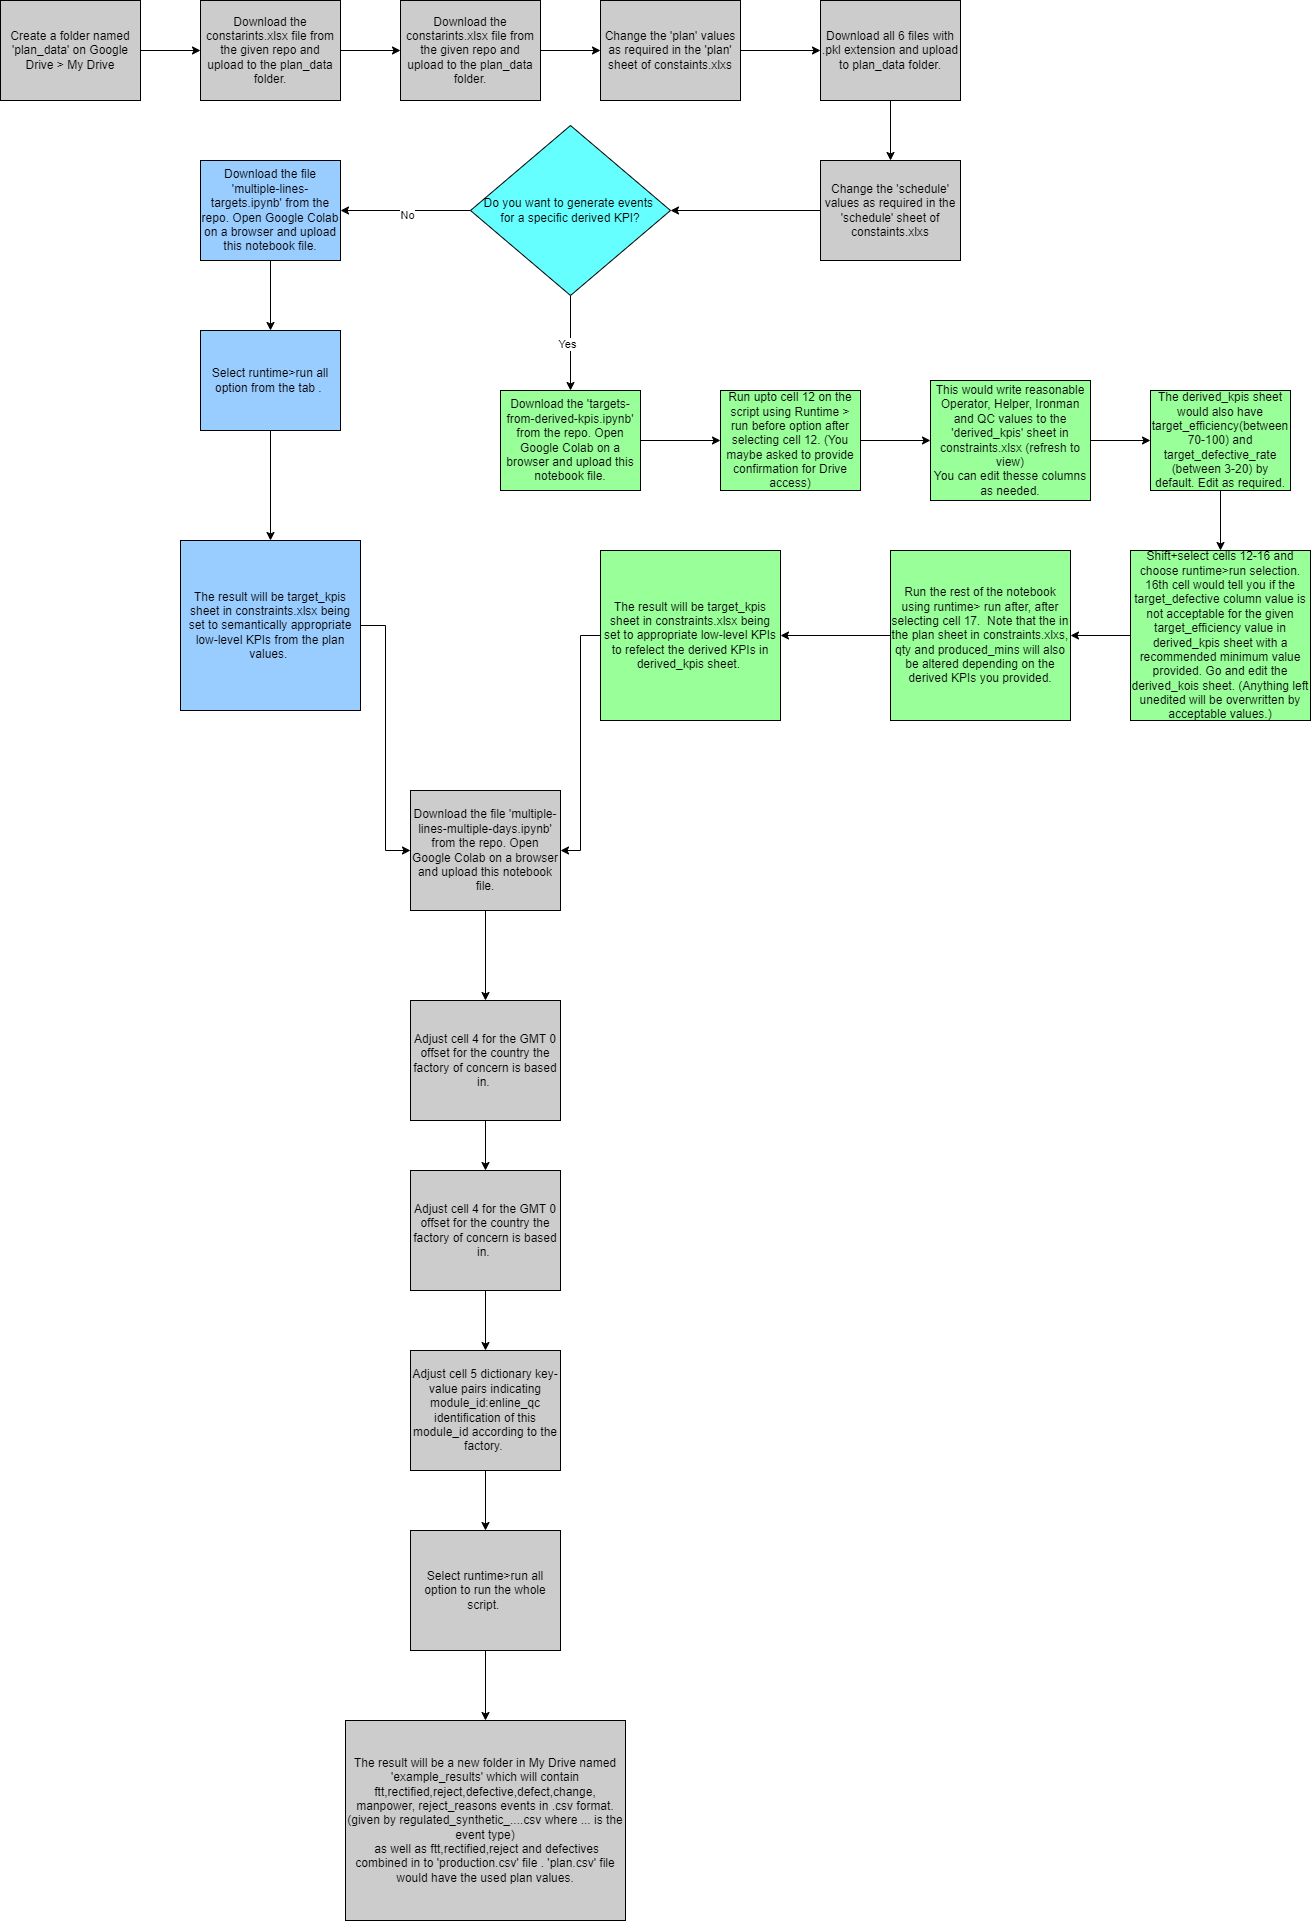

The diagram above was exported from draw.io. Its source (the exported page's mxGraphModel, read from the mxfile embedded in the PNG):
<mxGraphModel dx="2580" dy="1044" grid="1" gridSize="10" guides="1" tooltips="1" connect="1" arrows="1" fold="1" page="1" pageScale="1" pageWidth="850" pageHeight="1100" math="0" shadow="0">
  <root>
    <mxCell id="0" />
    <mxCell id="1" parent="0" />
    <mxCell id="ZRda8yPoDgo693Llm1I6-3" style="edgeStyle=orthogonalEdgeStyle;rounded=0;orthogonalLoop=1;jettySize=auto;html=1;entryX=0;entryY=0.5;entryDx=0;entryDy=0;" parent="1" source="ZRda8yPoDgo693Llm1I6-1" target="ZRda8yPoDgo693Llm1I6-2" edge="1">
      <mxGeometry relative="1" as="geometry" />
    </mxCell>
    <mxCell id="ZRda8yPoDgo693Llm1I6-1" value="Create a folder named 'plan_data' on Google Drive &amp;gt; My Drive" style="rounded=0;whiteSpace=wrap;html=1;fillColor=#CCCCCC;" parent="1" vertex="1">
      <mxGeometry x="40" y="40" width="140" height="100" as="geometry" />
    </mxCell>
    <mxCell id="ZRda8yPoDgo693Llm1I6-5" style="edgeStyle=orthogonalEdgeStyle;rounded=0;orthogonalLoop=1;jettySize=auto;html=1;entryX=0;entryY=0.5;entryDx=0;entryDy=0;" parent="1" source="ZRda8yPoDgo693Llm1I6-2" target="ZRda8yPoDgo693Llm1I6-4" edge="1">
      <mxGeometry relative="1" as="geometry" />
    </mxCell>
    <mxCell id="ZRda8yPoDgo693Llm1I6-2" value="Download the constarints.xlsx file from the given repo and upload to the plan_data folder." style="rounded=0;whiteSpace=wrap;html=1;fillColor=#CCCCCC;" parent="1" vertex="1">
      <mxGeometry x="240" y="40" width="140" height="100" as="geometry" />
    </mxCell>
    <mxCell id="ZRda8yPoDgo693Llm1I6-7" style="edgeStyle=orthogonalEdgeStyle;rounded=0;orthogonalLoop=1;jettySize=auto;html=1;entryX=0;entryY=0.5;entryDx=0;entryDy=0;" parent="1" source="ZRda8yPoDgo693Llm1I6-4" target="ZRda8yPoDgo693Llm1I6-6" edge="1">
      <mxGeometry relative="1" as="geometry" />
    </mxCell>
    <mxCell id="ZRda8yPoDgo693Llm1I6-4" value="Download the constarints.xlsx file from the given repo and upload to the plan_data folder." style="rounded=0;whiteSpace=wrap;html=1;fillColor=#CCCCCC;" parent="1" vertex="1">
      <mxGeometry x="440" y="40" width="140" height="100" as="geometry" />
    </mxCell>
    <mxCell id="ZRda8yPoDgo693Llm1I6-20" style="edgeStyle=orthogonalEdgeStyle;rounded=0;orthogonalLoop=1;jettySize=auto;html=1;entryX=0;entryY=0.5;entryDx=0;entryDy=0;" parent="1" source="ZRda8yPoDgo693Llm1I6-6" target="ZRda8yPoDgo693Llm1I6-8" edge="1">
      <mxGeometry relative="1" as="geometry" />
    </mxCell>
    <mxCell id="ZRda8yPoDgo693Llm1I6-6" value="Change the 'plan' values as required in the 'plan' sheet of constaints.xlxs" style="rounded=0;whiteSpace=wrap;html=1;fillColor=#CCCCCC;" parent="1" vertex="1">
      <mxGeometry x="640" y="40" width="140" height="100" as="geometry" />
    </mxCell>
    <mxCell id="ZRda8yPoDgo693Llm1I6-11" style="edgeStyle=orthogonalEdgeStyle;rounded=0;orthogonalLoop=1;jettySize=auto;html=1;entryX=1;entryY=0.5;entryDx=0;entryDy=0;" parent="1" source="ZRda8yPoDgo693Llm1I6-18" target="ZRda8yPoDgo693Llm1I6-10" edge="1">
      <mxGeometry relative="1" as="geometry" />
    </mxCell>
    <mxCell id="ZRda8yPoDgo693Llm1I6-21" style="edgeStyle=orthogonalEdgeStyle;rounded=0;orthogonalLoop=1;jettySize=auto;html=1;entryX=0.5;entryY=0;entryDx=0;entryDy=0;" parent="1" source="ZRda8yPoDgo693Llm1I6-8" target="ZRda8yPoDgo693Llm1I6-18" edge="1">
      <mxGeometry relative="1" as="geometry" />
    </mxCell>
    <mxCell id="ZRda8yPoDgo693Llm1I6-8" value="Download all 6 files with .pkl extension and upload to plan_data folder." style="rounded=0;whiteSpace=wrap;html=1;fillColor=#CCCCCC;" parent="1" vertex="1">
      <mxGeometry x="860" y="40" width="140" height="100" as="geometry" />
    </mxCell>
    <mxCell id="ZRda8yPoDgo693Llm1I6-14" style="edgeStyle=orthogonalEdgeStyle;rounded=0;orthogonalLoop=1;jettySize=auto;html=1;" parent="1" source="ZRda8yPoDgo693Llm1I6-10" target="ZRda8yPoDgo693Llm1I6-13" edge="1">
      <mxGeometry relative="1" as="geometry" />
    </mxCell>
    <mxCell id="ZRda8yPoDgo693Llm1I6-15" value="No" style="edgeLabel;html=1;align=center;verticalAlign=middle;resizable=0;points=[];" parent="ZRda8yPoDgo693Llm1I6-14" connectable="0" vertex="1">
      <mxGeometry x="-0.0141" y="4" relative="1" as="geometry">
        <mxPoint as="offset" />
      </mxGeometry>
    </mxCell>
    <mxCell id="ZRda8yPoDgo693Llm1I6-22" style="edgeStyle=orthogonalEdgeStyle;rounded=0;orthogonalLoop=1;jettySize=auto;html=1;entryX=0.5;entryY=0;entryDx=0;entryDy=0;" parent="1" source="ZRda8yPoDgo693Llm1I6-10" target="ZRda8yPoDgo693Llm1I6-17" edge="1">
      <mxGeometry relative="1" as="geometry" />
    </mxCell>
    <mxCell id="YytJ3erTZvzRGtQLHRuF-12" value="Yes" style="edgeLabel;html=1;align=center;verticalAlign=middle;resizable=0;points=[];" vertex="1" connectable="0" parent="ZRda8yPoDgo693Llm1I6-22">
      <mxGeometry x="0.0232" y="-4" relative="1" as="geometry">
        <mxPoint as="offset" />
      </mxGeometry>
    </mxCell>
    <mxCell id="ZRda8yPoDgo693Llm1I6-10" value="Do you want to generate events&amp;nbsp;&lt;div&gt;for a specific derived KPI?&lt;/div&gt;" style="rhombus;whiteSpace=wrap;html=1;fillColor=#66FFFF;" parent="1" vertex="1">
      <mxGeometry x="510" y="165" width="200" height="170" as="geometry" />
    </mxCell>
    <mxCell id="YytJ3erTZvzRGtQLHRuF-14" style="edgeStyle=orthogonalEdgeStyle;rounded=0;orthogonalLoop=1;jettySize=auto;html=1;entryX=0.5;entryY=0;entryDx=0;entryDy=0;" edge="1" parent="1" source="ZRda8yPoDgo693Llm1I6-13" target="YytJ3erTZvzRGtQLHRuF-13">
      <mxGeometry relative="1" as="geometry" />
    </mxCell>
    <mxCell id="ZRda8yPoDgo693Llm1I6-13" value="Download the file 'multiple-lines-targets.ipynb' from the repo. Open Google Colab on a browser and upload this notebook file." style="rounded=0;whiteSpace=wrap;html=1;fillColor=#99CCFF;" parent="1" vertex="1">
      <mxGeometry x="240" y="200" width="140" height="100" as="geometry" />
    </mxCell>
    <mxCell id="YytJ3erTZvzRGtQLHRuF-19" style="edgeStyle=orthogonalEdgeStyle;rounded=0;orthogonalLoop=1;jettySize=auto;html=1;entryX=0;entryY=0.5;entryDx=0;entryDy=0;" edge="1" parent="1" source="ZRda8yPoDgo693Llm1I6-17" target="ZRda8yPoDgo693Llm1I6-23">
      <mxGeometry relative="1" as="geometry" />
    </mxCell>
    <mxCell id="ZRda8yPoDgo693Llm1I6-17" value="Download the 'targets-from-derived-kpis.ipynb' from the repo. Open Google Colab on a browser and upload this notebook file." style="rounded=0;whiteSpace=wrap;html=1;fillColor=#99FF99;" parent="1" vertex="1">
      <mxGeometry x="540" y="430" width="140" height="100" as="geometry" />
    </mxCell>
    <mxCell id="ZRda8yPoDgo693Llm1I6-18" value="Change the 'schedule' values as required in the 'schedule' sheet of constaints.xlxs" style="rounded=0;whiteSpace=wrap;html=1;fillColor=#CCCCCC;" parent="1" vertex="1">
      <mxGeometry x="860" y="200" width="140" height="100" as="geometry" />
    </mxCell>
    <mxCell id="YytJ3erTZvzRGtQLHRuF-20" style="edgeStyle=orthogonalEdgeStyle;rounded=0;orthogonalLoop=1;jettySize=auto;html=1;" edge="1" parent="1" source="ZRda8yPoDgo693Llm1I6-23" target="YytJ3erTZvzRGtQLHRuF-2">
      <mxGeometry relative="1" as="geometry" />
    </mxCell>
    <mxCell id="ZRda8yPoDgo693Llm1I6-23" value="Run upto cell 12 on the script using Runtime &amp;gt; run before option after selecting cell 12. (You maybe asked to provide confirmation for Drive access)" style="rounded=0;whiteSpace=wrap;html=1;fillColor=#99FF99;" parent="1" vertex="1">
      <mxGeometry x="760" y="430" width="140" height="100" as="geometry" />
    </mxCell>
    <mxCell id="YytJ3erTZvzRGtQLHRuF-21" style="edgeStyle=orthogonalEdgeStyle;rounded=0;orthogonalLoop=1;jettySize=auto;html=1;" edge="1" parent="1" source="YytJ3erTZvzRGtQLHRuF-2" target="YytJ3erTZvzRGtQLHRuF-4">
      <mxGeometry relative="1" as="geometry" />
    </mxCell>
    <mxCell id="YytJ3erTZvzRGtQLHRuF-2" value="This would write reasonable Operator, Helper, Ironman and QC values to the 'derived_kpis' sheet in constraints.xlsx (refresh to view)&lt;div&gt;You can edit thesse columns as needed.&lt;/div&gt;" style="rounded=0;whiteSpace=wrap;html=1;fillColor=#99FF99;" vertex="1" parent="1">
      <mxGeometry x="970" y="420" width="160" height="120" as="geometry" />
    </mxCell>
    <mxCell id="YytJ3erTZvzRGtQLHRuF-7" style="edgeStyle=orthogonalEdgeStyle;rounded=0;orthogonalLoop=1;jettySize=auto;html=1;entryX=0.5;entryY=0;entryDx=0;entryDy=0;" edge="1" parent="1" source="YytJ3erTZvzRGtQLHRuF-4" target="YytJ3erTZvzRGtQLHRuF-6">
      <mxGeometry relative="1" as="geometry" />
    </mxCell>
    <mxCell id="YytJ3erTZvzRGtQLHRuF-4" value="The derived_kpis sheet would also have target_efficiency(between 70-100) and target_defective_rate (between 3-20) by default. Edit as required." style="rounded=0;whiteSpace=wrap;html=1;fillColor=#99FF99;" vertex="1" parent="1">
      <mxGeometry x="1190" y="430" width="140" height="100" as="geometry" />
    </mxCell>
    <mxCell id="YytJ3erTZvzRGtQLHRuF-22" style="edgeStyle=orthogonalEdgeStyle;rounded=0;orthogonalLoop=1;jettySize=auto;html=1;entryX=1;entryY=0.5;entryDx=0;entryDy=0;" edge="1" parent="1" source="YytJ3erTZvzRGtQLHRuF-6" target="YytJ3erTZvzRGtQLHRuF-8">
      <mxGeometry relative="1" as="geometry" />
    </mxCell>
    <mxCell id="YytJ3erTZvzRGtQLHRuF-6" value="Shift+select cells 12-16 and choose runtime&amp;gt;run selection. 16th cell would tell you if the target_defective column value is not acceptable for the given target_efficiency value in derived_kpis sheet with a recommended minimum value provided. Go and edit the derived_kois sheet. (Anything left unedited will be overwritten by acceptable values.)" style="rounded=0;whiteSpace=wrap;html=1;fillColor=#99FF99;" vertex="1" parent="1">
      <mxGeometry x="1170" y="590" width="180" height="170" as="geometry" />
    </mxCell>
    <mxCell id="YytJ3erTZvzRGtQLHRuF-23" style="edgeStyle=orthogonalEdgeStyle;rounded=0;orthogonalLoop=1;jettySize=auto;html=1;" edge="1" parent="1" source="YytJ3erTZvzRGtQLHRuF-8" target="YytJ3erTZvzRGtQLHRuF-10">
      <mxGeometry relative="1" as="geometry" />
    </mxCell>
    <mxCell id="YytJ3erTZvzRGtQLHRuF-8" value="Run the rest of the notebook using runtime&amp;gt; run after, after selecting cell 17.&amp;nbsp; Note that the in the plan sheet in constraints.xlxs, qty and produced_mins will also be altered depending on the derived KPIs you provided." style="rounded=0;whiteSpace=wrap;html=1;fillColor=#99FF99;" vertex="1" parent="1">
      <mxGeometry x="930" y="590" width="180" height="170" as="geometry" />
    </mxCell>
    <mxCell id="YytJ3erTZvzRGtQLHRuF-26" style="edgeStyle=orthogonalEdgeStyle;rounded=0;orthogonalLoop=1;jettySize=auto;html=1;entryX=1;entryY=0.5;entryDx=0;entryDy=0;" edge="1" parent="1" source="YytJ3erTZvzRGtQLHRuF-10" target="YytJ3erTZvzRGtQLHRuF-24">
      <mxGeometry relative="1" as="geometry" />
    </mxCell>
    <mxCell id="YytJ3erTZvzRGtQLHRuF-10" value="The result will be target_kpis sheet in constraints.xlsx being set to appropriate low-level KPIs to refelect the derived KPIs in derived_kpis sheet.&amp;nbsp;" style="rounded=0;whiteSpace=wrap;html=1;fillColor=#99FF99;" vertex="1" parent="1">
      <mxGeometry x="640" y="590" width="180" height="170" as="geometry" />
    </mxCell>
    <mxCell id="YytJ3erTZvzRGtQLHRuF-17" style="edgeStyle=orthogonalEdgeStyle;rounded=0;orthogonalLoop=1;jettySize=auto;html=1;entryX=0.5;entryY=0;entryDx=0;entryDy=0;" edge="1" parent="1" source="YytJ3erTZvzRGtQLHRuF-13" target="YytJ3erTZvzRGtQLHRuF-15">
      <mxGeometry relative="1" as="geometry" />
    </mxCell>
    <mxCell id="YytJ3erTZvzRGtQLHRuF-13" value="Select runtime&amp;gt;run all option from the tab .&amp;nbsp;" style="rounded=0;whiteSpace=wrap;html=1;fillColor=#99CCFF;" vertex="1" parent="1">
      <mxGeometry x="240" y="370" width="140" height="100" as="geometry" />
    </mxCell>
    <mxCell id="YytJ3erTZvzRGtQLHRuF-25" style="edgeStyle=orthogonalEdgeStyle;rounded=0;orthogonalLoop=1;jettySize=auto;html=1;entryX=0;entryY=0.5;entryDx=0;entryDy=0;" edge="1" parent="1" source="YytJ3erTZvzRGtQLHRuF-15" target="YytJ3erTZvzRGtQLHRuF-24">
      <mxGeometry relative="1" as="geometry" />
    </mxCell>
    <mxCell id="YytJ3erTZvzRGtQLHRuF-15" value="The result will be target_kpis sheet in constraints.xlsx being set to semantically appropriate low-level KPIs from the plan values.&amp;nbsp;" style="rounded=0;whiteSpace=wrap;html=1;fillColor=#99CCFF;" vertex="1" parent="1">
      <mxGeometry x="220" y="580" width="180" height="170" as="geometry" />
    </mxCell>
    <mxCell id="YytJ3erTZvzRGtQLHRuF-28" style="edgeStyle=orthogonalEdgeStyle;rounded=0;orthogonalLoop=1;jettySize=auto;html=1;entryX=0.5;entryY=0;entryDx=0;entryDy=0;" edge="1" parent="1" source="YytJ3erTZvzRGtQLHRuF-24" target="YytJ3erTZvzRGtQLHRuF-27">
      <mxGeometry relative="1" as="geometry" />
    </mxCell>
    <mxCell id="YytJ3erTZvzRGtQLHRuF-24" value="Download the file 'multiple-lines-multiple-days.ipynb' from the repo. Open Google Colab on a browser and upload this notebook file." style="rounded=0;whiteSpace=wrap;html=1;fillColor=#CCCCCC;" vertex="1" parent="1">
      <mxGeometry x="450" y="830" width="150" height="120" as="geometry" />
    </mxCell>
    <mxCell id="YytJ3erTZvzRGtQLHRuF-31" style="edgeStyle=orthogonalEdgeStyle;rounded=0;orthogonalLoop=1;jettySize=auto;html=1;entryX=0.5;entryY=0;entryDx=0;entryDy=0;" edge="1" parent="1" source="YytJ3erTZvzRGtQLHRuF-27" target="YytJ3erTZvzRGtQLHRuF-29">
      <mxGeometry relative="1" as="geometry" />
    </mxCell>
    <mxCell id="YytJ3erTZvzRGtQLHRuF-27" value="Adjust cell 4 for the GMT 0 offset for the country the factory of concern is based in.&amp;nbsp;" style="rounded=0;whiteSpace=wrap;html=1;fillColor=#CCCCCC;" vertex="1" parent="1">
      <mxGeometry x="450" y="1040" width="150" height="120" as="geometry" />
    </mxCell>
    <mxCell id="YytJ3erTZvzRGtQLHRuF-32" style="edgeStyle=orthogonalEdgeStyle;rounded=0;orthogonalLoop=1;jettySize=auto;html=1;entryX=0.5;entryY=0;entryDx=0;entryDy=0;" edge="1" parent="1" source="YytJ3erTZvzRGtQLHRuF-29" target="YytJ3erTZvzRGtQLHRuF-30">
      <mxGeometry relative="1" as="geometry" />
    </mxCell>
    <mxCell id="YytJ3erTZvzRGtQLHRuF-29" value="Adjust cell 4 for the GMT 0 offset for the country the factory of concern is based in.&amp;nbsp;" style="rounded=0;whiteSpace=wrap;html=1;fillColor=#CCCCCC;" vertex="1" parent="1">
      <mxGeometry x="450" y="1210" width="150" height="120" as="geometry" />
    </mxCell>
    <mxCell id="YytJ3erTZvzRGtQLHRuF-34" style="edgeStyle=orthogonalEdgeStyle;rounded=0;orthogonalLoop=1;jettySize=auto;html=1;entryX=0.5;entryY=0;entryDx=0;entryDy=0;" edge="1" parent="1" source="YytJ3erTZvzRGtQLHRuF-30" target="YytJ3erTZvzRGtQLHRuF-33">
      <mxGeometry relative="1" as="geometry" />
    </mxCell>
    <mxCell id="YytJ3erTZvzRGtQLHRuF-30" value="Adjust cell 5 dictionary key-value pairs indicating module_id:enline_qc identification of this module_id according to the factory.&amp;nbsp;" style="rounded=0;whiteSpace=wrap;html=1;fillColor=#CCCCCC;" vertex="1" parent="1">
      <mxGeometry x="450" y="1390" width="150" height="120" as="geometry" />
    </mxCell>
    <mxCell id="YytJ3erTZvzRGtQLHRuF-36" style="edgeStyle=orthogonalEdgeStyle;rounded=0;orthogonalLoop=1;jettySize=auto;html=1;entryX=0.5;entryY=0;entryDx=0;entryDy=0;" edge="1" parent="1" source="YytJ3erTZvzRGtQLHRuF-33" target="YytJ3erTZvzRGtQLHRuF-35">
      <mxGeometry relative="1" as="geometry" />
    </mxCell>
    <mxCell id="YytJ3erTZvzRGtQLHRuF-33" value="Select runtime&amp;gt;run all option to run the whole script.&amp;nbsp;" style="rounded=0;whiteSpace=wrap;html=1;fillColor=#CCCCCC;" vertex="1" parent="1">
      <mxGeometry x="450" y="1570" width="150" height="120" as="geometry" />
    </mxCell>
    <mxCell id="YytJ3erTZvzRGtQLHRuF-35" value="The result will be a new folder in My Drive named 'example_results' which will contain&lt;div&gt;ftt,rectified,reject,defective,defect,change, manpower, reject_reasons events in .csv format.&lt;/div&gt;&lt;div&gt;(given by regulated_synthetic_....csv where ... is the event type)&lt;/div&gt;&lt;div&gt;&amp;nbsp;as well as ftt,rectified,reject and defectives combined in to 'production.csv' file . 'plan.csv' file would have the used plan values.&lt;/div&gt;" style="rounded=0;whiteSpace=wrap;html=1;fillColor=#CCCCCC;" vertex="1" parent="1">
      <mxGeometry x="385" y="1760" width="280" height="200" as="geometry" />
    </mxCell>
  </root>
</mxGraphModel>